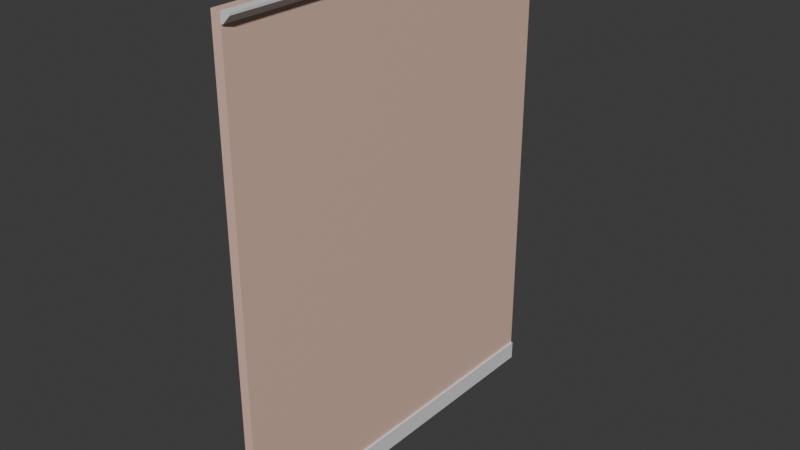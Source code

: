 # Source: simplewall.blend  (saved by Blender 5.0.119; exported with 4.5.12 LTS)
import bpy
from mathutils import Matrix  # noqa: F401  (used for matrix-valued properties, if any)

bpy.ops.wm.read_factory_settings(use_empty=True)
scene = bpy.context.scene
scene.name = 'Scene'

# ---- collections
col_simple_wall = bpy.data.collections.new('Simple Wall'); scene.collection.children.link(col_simple_wall)

# ---- materials (node trees are filled in below, after node groups)
mat_wall = bpy.data.materials.new('Wall')
mat_wall.alpha_threshold = 0.0
mat_wall.use_backface_culling_lightprobe_volume = False
mat_wall.roughness = 0.5
mat_wall.line_color = (0.0, 0.0, 0.0, 1.0)
mat_molding = bpy.data.materials.new('Molding')

# ---- material node trees
mat_wall.use_nodes = True; mat_wall.node_tree.nodes.clear()
_N = mat_wall.node_tree.nodes; _L = mat_wall.node_tree.links
n0 = _N.new('ShaderNodeOutputMaterial'); n0.name = 'Material Output'; n0.location = (200, 100)
n1 = _N.new('ShaderNodeBsdfPrincipled'); n1.name = 'Principled BSDF'; n1.location = (-200, 100)
n1.inputs[0].default_value = (0.8, 0.5312, 0.432, 1.0)
_L.new(n1.outputs[0], n0.inputs[0])
n0.is_active_output = True
mat_molding.use_nodes = True; mat_molding.node_tree.nodes.clear()
_N = mat_molding.node_tree.nodes; _L = mat_molding.node_tree.links
n0 = _N.new('ShaderNodeBsdfPrincipled'); n0.name = 'Principled BSDF'; n0.location = (-200, 100)
n1 = _N.new('ShaderNodeOutputMaterial'); n1.name = 'Material Output'; n1.location = (200, 100)
_L.new(n0.outputs[0], n1.inputs[0])
n1.is_active_output = True

# ---- world
world_world = bpy.data.worlds.new('World'); scene.world = world_world
world_world.use_nodes = True; world_world.node_tree.nodes.clear()
_N = world_world.node_tree.nodes; _L = world_world.node_tree.links
n0 = _N.new('ShaderNodeOutputWorld'); n0.name = 'World Output'; n0.location = (200, 100)
n1 = _N.new('ShaderNodeBackground'); n1.name = 'Background'; n1.location = (-200, 100)
n1.inputs[0].default_value = (0.05088, 0.05088, 0.05088, 1.0)
_L.new(n1.outputs[0], n0.inputs[0])
n0.is_active_output = True
world_world.color = (0.05088, 0.05088, 0.05088)
world_world.sun_shadow_jitter_overblur = 0.0

# ---- meshes
me_cube_001 = bpy.data.meshes.new('Cube.001')
me_cube_001.from_pydata([(-1.118e-08, 0.0, 0.0), (-1.118e-08, 0.0, 2.5), (-1.118e-08, 2.0, 0.0), (-1.118e-08, 2.0, 2.5), (0.05, 0.0, 0.0), (0.05, 0.0, 2.5), (0.05, 2.0, 0.0), (0.05, 2.0, 2.5), (0.05, 2.0, 0.1), (0.05, 0.0, 0.1), (0.06, 2.0, 0.1), (0.06, 2.0, 0.0), (0.06, 0.0, 0.0), (0.06, 0.0, 0.1), (0.05, 2.0, 2.45), (0.05, 0.0, 2.45), (0.1, 2.0, 2.5), (0.1, 0.0, 2.5), (0.06, 2.0, 2.45), (0.06, 0.0, 2.45), (0.1, 2.0, 2.49), (0.1, 0.0, 2.49)], [], [(0, 1, 3, 2), (2, 3, 7, 14, 8, 6), (7, 5, 17, 16), (4, 9, 15, 5, 1, 0), (2, 6, 4, 0), (7, 3, 1, 5), (6, 8, 10, 11), (11, 10, 13, 12), (9, 4, 12, 13), (4, 6, 11, 12), (8, 9, 13, 10), (8, 14, 15, 9), (20, 16, 17, 21), (5, 15, 19, 21, 17), (15, 14, 18, 19), (14, 7, 16, 20, 18), (18, 20, 21, 19)])
me_cube_001.polygons.foreach_set('material_index', [0, 0, 1, 0, 0, 0, 1, 1, 1, 1, 1, 0, 1, 1, 1, 1, 1])
_uv = me_cube_001.uv_layers.new(name='UVMap')
_uv.uv.foreach_set('vector', [0.375, 0.0, 0.625, 0.0, 0.625, 0.25, 0.375, 0.25, 0.375, 0.25, 0.625, 0.25, 0.625, 0.5, 0.625, 0.5, 0.375, 0.5, 0.375, 0.5, 0.625, 0.5, 0.625, 0.75, 0.625, 0.75, 0.625, 0.5, 0.375, 0.75, 0.375, 0.75, 0.625, 0.75, 0.625, 0.75, 0.625, 1.0, 0.375, 1.0, 0.125, 0.5, 0.375, 0.5, 0.375, 0.75, 0.125, 0.75, 0.625, 0.5, 0.875, 0.5, 0.875, 0.75, 0.625, 0.75, 0.375, 0.5, 0.375, 0.5, 0.375, 0.5, 0.375, 0.5, 0.375, 0.5, 0.375, 0.5, 0.375, 0.75, 0.375, 0.75, 0.375, 0.75, 0.375, 0.75, 0.375, 0.75, 0.375, 0.75, 0.375, 0.75, 0.375, 0.5, 0.375, 0.5, 0.375, 0.75, 0.375, 0.5, 0.375, 0.75, 0.375, 0.75, 0.375, 0.5, 0.375, 0.5, 0.625, 0.5, 0.625, 0.75, 0.375, 0.75, 0.625, 0.5, 0.625, 0.5, 0.625, 0.75, 0.625, 0.75, 0.625, 0.75, 0.625, 0.75, 0.625, 0.75, 0.625, 0.75, 0.625, 0.75, 0.625, 0.75, 0.625, 0.5, 0.625, 0.5, 0.625, 0.75, 0.625, 0.5, 0.625, 0.5, 0.625, 0.5, 0.625, 0.5, 0.625, 0.5, 0.625, 0.5, 0.625, 0.5, 0.625, 0.75, 0.625, 0.75])
me_cube_001.materials.append(mat_wall)
me_cube_001.materials.append(mat_molding)
me_cube_001.update()

# ---- objects
ob_simple_wall__col = bpy.data.objects.new('Simple Wall -col', me_cube_001)

# ---- transforms, parenting, visibility, modifiers, constraints
ob_simple_wall__col.location = (0.0, 0.0, 0.0)

# ---- collection membership
col_simple_wall.objects.link(ob_simple_wall__col)

# ---- scene / render settings (as saved in the file)
scene.frame_start = 1; scene.frame_end = 250; scene.frame_set(1)
scene.render.engine = 'BLENDER_EEVEE_NEXT'
scene.render.bake_bias = 0.0
scene.render.bake_samples = 0
scene.cycles.sampling_pattern = 'TABULATED_SOBOL'
scene.eevee.use_volume_custom_range = False
bpy.context.view_layer.update()

# ---- added for rendering (the .blend has no active camera and no usable light): camera, sun
cam_auto = bpy.data.cameras.new('AutoCamera')
cam_auto.lens = 50.0
cam_auto.sensor_width = 36.0
cam_auto.clip_end = 1000.0
ob_auto_camera = bpy.data.objects.new('AutoCamera', cam_auto)
scene.collection.objects.link(ob_auto_camera)
ob_auto_camera.location = (3.01361, -2.55633, 3.62089)
ob_auto_camera.rotation_euler = (1.09748, -7.21219e-08, 0.694738)
scene.camera = ob_auto_camera
light_auto_sun = bpy.data.lights.new('AutoSun', 'SUN')
light_auto_sun.energy = 3.0
light_auto_sun.angle = 0.0523599
ob_auto_sun = bpy.data.objects.new('AutoSun', light_auto_sun)
scene.collection.objects.link(ob_auto_sun)
ob_auto_sun.rotation_euler = (0.872665, 0.174533, 0.523599)
bpy.context.view_layer.update()
